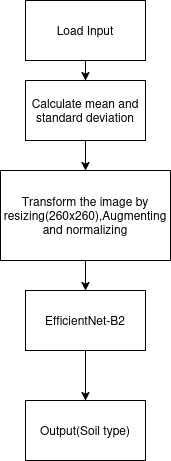

The diagram above was exported from draw.io. Its source (the exported page's mxGraphModel, read from the mxfile embedded in the PNG):
<mxGraphModel dx="806" dy="483" grid="1" gridSize="10" guides="1" tooltips="1" connect="1" arrows="1" fold="1" page="1" pageScale="1" pageWidth="850" pageHeight="1100" math="0" shadow="0">
  <root>
    <mxCell id="0" />
    <mxCell id="1" parent="0" />
    <mxCell id="DjZ1_A9Jx7Fjl_GXdKIa-6" style="edgeStyle=orthogonalEdgeStyle;rounded=0;orthogonalLoop=1;jettySize=auto;html=1;exitX=0.5;exitY=1;exitDx=0;exitDy=0;entryX=0.5;entryY=0;entryDx=0;entryDy=0;" edge="1" parent="1" source="DjZ1_A9Jx7Fjl_GXdKIa-1" target="DjZ1_A9Jx7Fjl_GXdKIa-2">
      <mxGeometry relative="1" as="geometry" />
    </mxCell>
    <mxCell id="DjZ1_A9Jx7Fjl_GXdKIa-1" value="Load Input" style="rounded=0;whiteSpace=wrap;html=1;" vertex="1" parent="1">
      <mxGeometry x="320" y="80" width="120" height="60" as="geometry" />
    </mxCell>
    <mxCell id="DjZ1_A9Jx7Fjl_GXdKIa-7" style="edgeStyle=orthogonalEdgeStyle;rounded=0;orthogonalLoop=1;jettySize=auto;html=1;exitX=0.5;exitY=1;exitDx=0;exitDy=0;entryX=0.5;entryY=0;entryDx=0;entryDy=0;" edge="1" parent="1" source="DjZ1_A9Jx7Fjl_GXdKIa-2" target="DjZ1_A9Jx7Fjl_GXdKIa-3">
      <mxGeometry relative="1" as="geometry" />
    </mxCell>
    <mxCell id="DjZ1_A9Jx7Fjl_GXdKIa-2" value="Calculate mean and standard deviation" style="rounded=0;whiteSpace=wrap;html=1;" vertex="1" parent="1">
      <mxGeometry x="320" y="160" width="120" height="60" as="geometry" />
    </mxCell>
    <mxCell id="DjZ1_A9Jx7Fjl_GXdKIa-8" style="edgeStyle=orthogonalEdgeStyle;rounded=0;orthogonalLoop=1;jettySize=auto;html=1;exitX=0.5;exitY=1;exitDx=0;exitDy=0;entryX=0.5;entryY=0;entryDx=0;entryDy=0;" edge="1" parent="1" source="DjZ1_A9Jx7Fjl_GXdKIa-3" target="DjZ1_A9Jx7Fjl_GXdKIa-4">
      <mxGeometry relative="1" as="geometry" />
    </mxCell>
    <mxCell id="DjZ1_A9Jx7Fjl_GXdKIa-3" value="Transform the image by resizing(260x260),Augmenting and normalizing" style="rounded=0;whiteSpace=wrap;html=1;" vertex="1" parent="1">
      <mxGeometry x="295" y="250" width="170" height="90" as="geometry" />
    </mxCell>
    <mxCell id="DjZ1_A9Jx7Fjl_GXdKIa-9" style="edgeStyle=orthogonalEdgeStyle;rounded=0;orthogonalLoop=1;jettySize=auto;html=1;exitX=0.5;exitY=1;exitDx=0;exitDy=0;entryX=0.5;entryY=0;entryDx=0;entryDy=0;" edge="1" parent="1" source="DjZ1_A9Jx7Fjl_GXdKIa-4" target="DjZ1_A9Jx7Fjl_GXdKIa-5">
      <mxGeometry relative="1" as="geometry" />
    </mxCell>
    <mxCell id="DjZ1_A9Jx7Fjl_GXdKIa-4" value="EfficientNet-B2" style="rounded=0;whiteSpace=wrap;html=1;" vertex="1" parent="1">
      <mxGeometry x="320" y="370" width="120" height="60" as="geometry" />
    </mxCell>
    <mxCell id="DjZ1_A9Jx7Fjl_GXdKIa-5" value="Output(Soil type)" style="rounded=0;whiteSpace=wrap;html=1;" vertex="1" parent="1">
      <mxGeometry x="320" y="480" width="120" height="60" as="geometry" />
    </mxCell>
  </root>
</mxGraphModel>